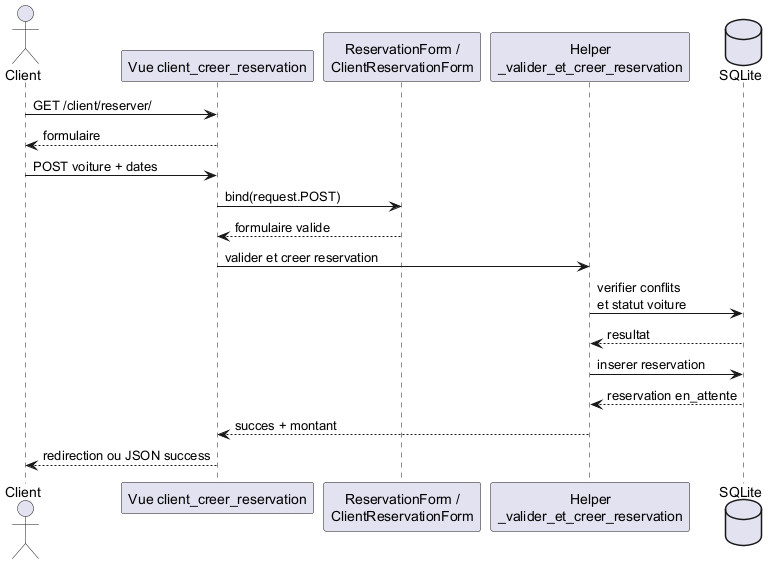

The diagram above was rendered by PlantUML. Its source (embedded in the PNG):
@startuml
actor Client
participant "Vue client_creer_reservation" as Vue
participant "ReservationForm /\nClientReservationForm" as Form
participant "Helper\n_valider_et_creer_reservation" as Helper
database SQLite

Client -> Vue : GET /client/reserver/
Vue --> Client : formulaire

Client -> Vue : POST voiture + dates
Vue -> Form : bind(request.POST)
Form --> Vue : formulaire valide
Vue -> Helper : valider et creer reservation
Helper -> SQLite : verifier conflits\net statut voiture
SQLite --> Helper : resultat
Helper -> SQLite : inserer reservation
SQLite --> Helper : reservation en_attente
Helper --> Vue : succes + montant
Vue --> Client : redirection ou JSON success
@enduml